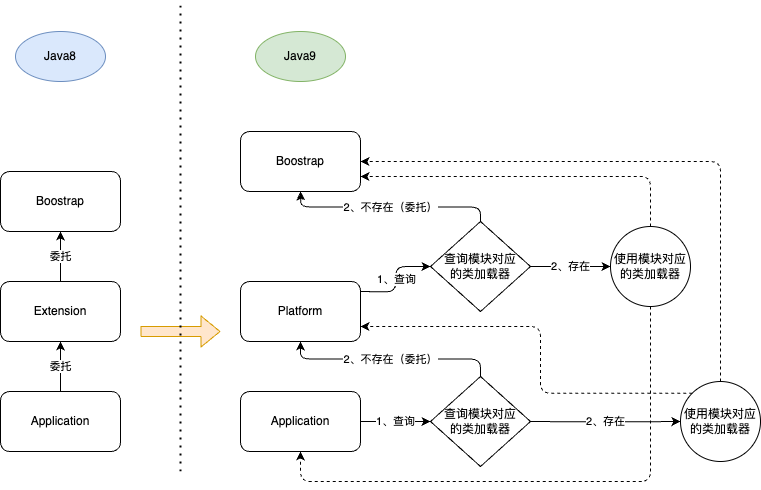

The diagram above was exported from draw.io. Its source (the exported page's mxGraphModel, read from the mxfile embedded in the PNG):
<mxGraphModel dx="901" dy="1843" grid="1" gridSize="10" guides="1" tooltips="1" connect="1" arrows="1" fold="1" page="1" pageScale="1" pageWidth="827" pageHeight="1169" math="0" shadow="0">
  <root>
    <mxCell id="0" />
    <mxCell id="1" parent="0" />
    <mxCell id="r2jd6xqE1rfQOluc57-F-1" value="Application" style="rounded=1;whiteSpace=wrap;html=1;" parent="1" vertex="1">
      <mxGeometry y="200" width="120" height="60" as="geometry" />
    </mxCell>
    <mxCell id="r2jd6xqE1rfQOluc57-F-2" value="Extension" style="rounded=1;whiteSpace=wrap;html=1;" parent="1" vertex="1">
      <mxGeometry y="90" width="120" height="60" as="geometry" />
    </mxCell>
    <mxCell id="r2jd6xqE1rfQOluc57-F-3" value="Boostrap" style="rounded=1;whiteSpace=wrap;html=1;" parent="1" vertex="1">
      <mxGeometry y="-20" width="120" height="60" as="geometry" />
    </mxCell>
    <mxCell id="r2jd6xqE1rfQOluc57-F-4" value="委托" style="endArrow=classic;html=1;entryX=0.5;entryY=1;entryDx=0;entryDy=0;exitX=0.5;exitY=0;exitDx=0;exitDy=0;" parent="1" source="r2jd6xqE1rfQOluc57-F-1" target="r2jd6xqE1rfQOluc57-F-2" edge="1">
      <mxGeometry width="50" height="50" relative="1" as="geometry">
        <mxPoint x="40" y="210" as="sourcePoint" />
        <mxPoint x="90" y="160" as="targetPoint" />
      </mxGeometry>
    </mxCell>
    <mxCell id="r2jd6xqE1rfQOluc57-F-5" value="委托" style="endArrow=classic;html=1;exitX=0.5;exitY=0;exitDx=0;exitDy=0;entryX=0.5;entryY=1;entryDx=0;entryDy=0;" parent="1" source="r2jd6xqE1rfQOluc57-F-2" target="r2jd6xqE1rfQOluc57-F-3" edge="1">
      <mxGeometry width="50" height="50" relative="1" as="geometry">
        <mxPoint x="30" y="40" as="sourcePoint" />
        <mxPoint x="80" y="-10" as="targetPoint" />
      </mxGeometry>
    </mxCell>
    <mxCell id="r2jd6xqE1rfQOluc57-F-6" value="Application" style="rounded=1;whiteSpace=wrap;html=1;" parent="1" vertex="1">
      <mxGeometry x="240" y="200" width="120" height="60" as="geometry" />
    </mxCell>
    <mxCell id="r2jd6xqE1rfQOluc57-F-7" value="Platform" style="rounded=1;whiteSpace=wrap;html=1;" parent="1" vertex="1">
      <mxGeometry x="240" y="90" width="120" height="60" as="geometry" />
    </mxCell>
    <mxCell id="r2jd6xqE1rfQOluc57-F-8" value="Boostrap" style="rounded=1;whiteSpace=wrap;html=1;" parent="1" vertex="1">
      <mxGeometry x="240" y="-60" width="120" height="60" as="geometry" />
    </mxCell>
    <mxCell id="r2jd6xqE1rfQOluc57-F-9" value="1、查询" style="endArrow=classic;html=1;entryX=0;entryY=0.5;entryDx=0;entryDy=0;exitX=1;exitY=0.5;exitDx=0;exitDy=0;" parent="1" source="r2jd6xqE1rfQOluc57-F-6" target="r2jd6xqE1rfQOluc57-F-10" edge="1">
      <mxGeometry width="50" height="50" relative="1" as="geometry">
        <mxPoint x="280" y="210" as="sourcePoint" />
        <mxPoint x="330" y="160" as="targetPoint" />
      </mxGeometry>
    </mxCell>
    <mxCell id="r2jd6xqE1rfQOluc57-F-10" value="查询模块对应&lt;br&gt;的类加载器" style="rhombus;whiteSpace=wrap;html=1;" parent="1" vertex="1">
      <mxGeometry x="430" y="185" width="100" height="90" as="geometry" />
    </mxCell>
    <mxCell id="r2jd6xqE1rfQOluc57-F-11" value="2、不存在（委托）" style="endArrow=classic;html=1;exitX=0.5;exitY=0;exitDx=0;exitDy=0;entryX=0.5;entryY=1;entryDx=0;entryDy=0;edgeStyle=orthogonalEdgeStyle;" parent="1" source="r2jd6xqE1rfQOluc57-F-10" target="r2jd6xqE1rfQOluc57-F-7" edge="1">
      <mxGeometry width="50" height="50" relative="1" as="geometry">
        <mxPoint x="470" y="180" as="sourcePoint" />
        <mxPoint x="520" y="130" as="targetPoint" />
      </mxGeometry>
    </mxCell>
    <mxCell id="r2jd6xqE1rfQOluc57-F-12" value="使用模块对应的类加载器" style="ellipse;whiteSpace=wrap;html=1;aspect=fixed;" parent="1" vertex="1">
      <mxGeometry x="680" y="190" width="80" height="80" as="geometry" />
    </mxCell>
    <mxCell id="r2jd6xqE1rfQOluc57-F-13" value="2、存在" style="endArrow=classic;html=1;entryX=0;entryY=0.5;entryDx=0;entryDy=0;edgeStyle=orthogonalEdgeStyle;" parent="1" target="r2jd6xqE1rfQOluc57-F-12" edge="1">
      <mxGeometry width="50" height="50" relative="1" as="geometry">
        <mxPoint x="530" y="230" as="sourcePoint" />
        <mxPoint x="580" y="180" as="targetPoint" />
      </mxGeometry>
    </mxCell>
    <mxCell id="r2jd6xqE1rfQOluc57-F-14" value="" style="endArrow=classic;html=1;exitX=0;exitY=0;exitDx=0;exitDy=0;entryX=1;entryY=0.75;entryDx=0;entryDy=0;edgeStyle=orthogonalEdgeStyle;dashed=1;" parent="1" source="r2jd6xqE1rfQOluc57-F-12" target="r2jd6xqE1rfQOluc57-F-7" edge="1">
      <mxGeometry width="50" height="50" relative="1" as="geometry">
        <mxPoint x="620" y="130" as="sourcePoint" />
        <mxPoint x="670" y="80" as="targetPoint" />
        <Array as="points">
          <mxPoint x="540" y="202" />
          <mxPoint x="540" y="135" />
        </Array>
      </mxGeometry>
    </mxCell>
    <mxCell id="r2jd6xqE1rfQOluc57-F-15" value="" style="endArrow=classic;html=1;dashed=1;exitX=0.5;exitY=0;exitDx=0;exitDy=0;entryX=1;entryY=0.5;entryDx=0;entryDy=0;edgeStyle=orthogonalEdgeStyle;" parent="1" source="r2jd6xqE1rfQOluc57-F-12" target="r2jd6xqE1rfQOluc57-F-8" edge="1">
      <mxGeometry width="50" height="50" relative="1" as="geometry">
        <mxPoint x="520" y="30" as="sourcePoint" />
        <mxPoint x="570" y="-20" as="targetPoint" />
      </mxGeometry>
    </mxCell>
    <mxCell id="r2jd6xqE1rfQOluc57-F-16" value="1、查询" style="endArrow=classic;html=1;entryX=0;entryY=0.5;entryDx=0;entryDy=0;exitX=1;exitY=0.5;exitDx=0;exitDy=0;edgeStyle=orthogonalEdgeStyle;" parent="1" target="r2jd6xqE1rfQOluc57-F-17" edge="1">
      <mxGeometry width="50" height="50" relative="1" as="geometry">
        <mxPoint x="360" y="100" as="sourcePoint" />
        <mxPoint x="330" y="30" as="targetPoint" />
      </mxGeometry>
    </mxCell>
    <mxCell id="r2jd6xqE1rfQOluc57-F-17" value="查询模块对应&lt;br&gt;的类加载器" style="rhombus;whiteSpace=wrap;html=1;" parent="1" vertex="1">
      <mxGeometry x="430" y="30" width="100" height="90" as="geometry" />
    </mxCell>
    <mxCell id="r2jd6xqE1rfQOluc57-F-18" value="2、不存在（委托）" style="endArrow=classic;html=1;exitX=0.5;exitY=0;exitDx=0;exitDy=0;edgeStyle=orthogonalEdgeStyle;" parent="1" source="r2jd6xqE1rfQOluc57-F-17" edge="1">
      <mxGeometry width="50" height="50" relative="1" as="geometry">
        <mxPoint x="480" y="15" as="sourcePoint" />
        <mxPoint x="300" as="targetPoint" />
      </mxGeometry>
    </mxCell>
    <mxCell id="r2jd6xqE1rfQOluc57-F-19" value="使用模块对应的类加载器" style="ellipse;whiteSpace=wrap;html=1;aspect=fixed;" parent="1" vertex="1">
      <mxGeometry x="610" y="35" width="80" height="80" as="geometry" />
    </mxCell>
    <mxCell id="r2jd6xqE1rfQOluc57-F-20" value="2、存在" style="endArrow=classic;html=1;entryX=0;entryY=0.5;entryDx=0;entryDy=0;edgeStyle=orthogonalEdgeStyle;exitX=1;exitY=0.5;exitDx=0;exitDy=0;" parent="1" source="r2jd6xqE1rfQOluc57-F-17" target="r2jd6xqE1rfQOluc57-F-19" edge="1">
      <mxGeometry width="50" height="50" relative="1" as="geometry">
        <mxPoint x="530" y="100" as="sourcePoint" />
        <mxPoint x="580" y="50" as="targetPoint" />
      </mxGeometry>
    </mxCell>
    <mxCell id="r2jd6xqE1rfQOluc57-F-21" value="" style="endArrow=classic;html=1;dashed=1;exitX=0.5;exitY=0;exitDx=0;exitDy=0;entryX=1;entryY=0.75;entryDx=0;entryDy=0;edgeStyle=orthogonalEdgeStyle;" parent="1" source="r2jd6xqE1rfQOluc57-F-19" target="r2jd6xqE1rfQOluc57-F-8" edge="1">
      <mxGeometry width="50" height="50" relative="1" as="geometry">
        <mxPoint x="570" y="40" as="sourcePoint" />
        <mxPoint x="620" y="-10" as="targetPoint" />
      </mxGeometry>
    </mxCell>
    <mxCell id="r2jd6xqE1rfQOluc57-F-22" value="" style="endArrow=classic;html=1;dashed=1;exitX=0.5;exitY=1;exitDx=0;exitDy=0;entryX=0.5;entryY=1;entryDx=0;entryDy=0;edgeStyle=orthogonalEdgeStyle;" parent="1" source="r2jd6xqE1rfQOluc57-F-19" target="r2jd6xqE1rfQOluc57-F-6" edge="1">
      <mxGeometry width="50" height="50" relative="1" as="geometry">
        <mxPoint x="570" y="170" as="sourcePoint" />
        <mxPoint x="620" y="120" as="targetPoint" />
        <Array as="points">
          <mxPoint x="650" y="290" />
          <mxPoint x="300" y="290" />
        </Array>
      </mxGeometry>
    </mxCell>
    <mxCell id="r2jd6xqE1rfQOluc57-F-23" value="" style="shape=flexArrow;endArrow=classic;html=1;fillColor=#ffe6cc;strokeColor=#d79b00;" parent="1" edge="1">
      <mxGeometry width="50" height="50" relative="1" as="geometry">
        <mxPoint x="140" y="140" as="sourcePoint" />
        <mxPoint x="220" y="140" as="targetPoint" />
      </mxGeometry>
    </mxCell>
    <mxCell id="r2jd6xqE1rfQOluc57-F-24" value="Java8" style="ellipse;whiteSpace=wrap;html=1;fillColor=#dae8fc;strokeColor=#6c8ebf;" parent="1" vertex="1">
      <mxGeometry x="15" y="-160" width="90" height="50" as="geometry" />
    </mxCell>
    <mxCell id="r2jd6xqE1rfQOluc57-F-25" value="Java9" style="ellipse;whiteSpace=wrap;html=1;fillColor=#d5e8d4;strokeColor=#82b366;" parent="1" vertex="1">
      <mxGeometry x="255" y="-160" width="90" height="50" as="geometry" />
    </mxCell>
    <mxCell id="r2jd6xqE1rfQOluc57-F-26" value="" style="endArrow=none;dashed=1;html=1;dashPattern=1 3;strokeWidth=2;" parent="1" edge="1">
      <mxGeometry width="50" height="50" relative="1" as="geometry">
        <mxPoint x="180" y="280" as="sourcePoint" />
        <mxPoint x="180" y="-190" as="targetPoint" />
      </mxGeometry>
    </mxCell>
  </root>
</mxGraphModel>